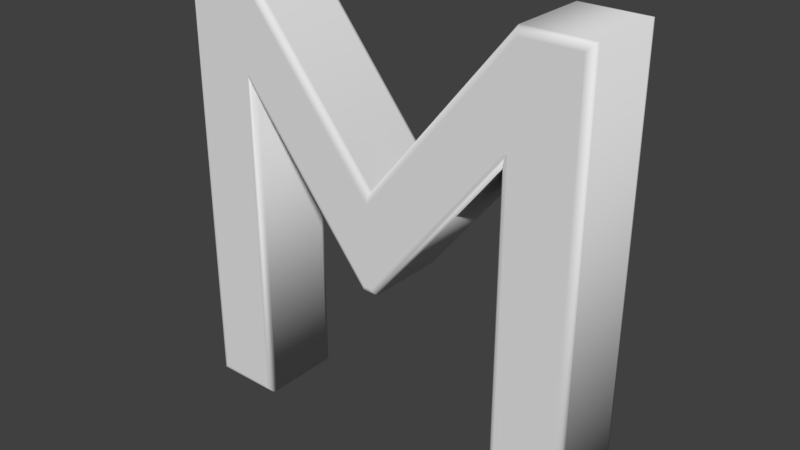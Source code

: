 # Source: Letra_M.blend  (saved by Blender 2.79.0; exported with 4.5.12 LTS)
import bpy
from mathutils import Matrix  # noqa: F401  (used for matrix-valued properties, if any)

bpy.ops.wm.read_factory_settings(use_empty=True)
scene = bpy.context.scene
scene.name = 'Scene'

# ---- collections
col_collection_1 = bpy.data.collections.new('Collection 1'); scene.collection.children.link(col_collection_1)

# ---- world
world_world = bpy.data.worlds.new('World'); scene.world = world_world
world_world.color = (0.05088, 0.05088, 0.05088)
world_world.use_sun_shadow = False
world_world.sun_shadow_jitter_overblur = 0.0
world_world.cycles.sampling_method = 'MANUAL'

# ---- meshes
me_cutext_012 = bpy.data.meshes.new('CUText.012')
me_cutext_012.from_pydata([(22.35, -25.59, 7.0), (22.35, 27.51, 7.0), (21.85, 27.51, 7.0), (0.8488, 1.106, 7.0), (-0.5583, 1.106, 7.0), (-21.56, 27.51, 7.0), (-22.05, 27.51, 7.0), (-22.05, -25.59, 7.0), (-31.45, -25.59, 7.0), (-31.45, 42.21, 7.0), (-22.55, 42.21, 7.0), (0.1449, 14.09, 7.0), (22.94, 42.21, 7.0), (31.75, 42.21, 7.0), (31.75, -25.59, 7.0), (22.35, -25.59, -7.0), (22.35, 27.51, -7.0), (21.85, 27.51, -7.0), (0.8488, 1.106, -7.0), (-0.5583, 1.106, -7.0), (-21.56, 27.51, -7.0), (-22.05, 27.51, -7.0), (-22.05, -25.59, -7.0), (-31.45, -25.59, -7.0), (-31.45, 42.21, -7.0), (-22.55, 42.21, -7.0), (0.1449, 14.09, -7.0), (22.94, 42.21, -7.0), (31.75, 42.21, -7.0), (31.75, -25.59, -7.0), (22.35, -25.59, -7.0), (22.12, -25.82, -6.975), (21.91, -26.03, -6.901), (21.72, -26.22, -6.782), (21.56, -26.38, -6.623), (21.44, -26.5, -6.434), (21.37, -26.57, -6.223), (21.35, -26.59, -6.0), (22.35, 27.51, -7.0), (22.12, 27.28, -6.975), (21.91, 27.07, -6.901), (21.72, 26.88, -6.782), (21.56, 26.72, -6.623), (21.44, 26.6, -6.434), (21.37, 26.53, -6.223), (21.35, 26.51, -6.0), (21.85, 27.51, -7.0), (21.96, 27.28, -6.975), (22.06, 27.07, -6.901), (22.15, 26.88, -6.782), (22.23, 26.72, -6.623), (22.28, 26.6, -6.434), (22.32, 26.53, -6.223), (22.33, 26.51, -6.0), (0.8488, 1.106, -7.0), (0.9561, 0.8831, -6.975), (1.058, 0.6717, -6.901), (1.149, 0.4821, -6.782), (1.226, 0.3238, -6.623), (1.283, 0.2047, -6.434), (1.319, 0.1307, -6.223), (1.331, 0.1056, -6.0), (-0.5583, 1.106, -7.0), (-0.6656, 0.8831, -6.975), (-0.7676, 0.6717, -6.901), (-0.859, 0.4821, -6.782), (-0.9354, 0.3238, -6.623), (-0.9929, 0.2047, -6.434), (-1.029, 0.1307, -6.223), (-1.041, 0.1056, -6.0), (-21.56, 27.51, -7.0), (-21.67, 27.28, -6.975), (-21.77, 27.07, -6.901), (-21.86, 26.88, -6.782), (-21.94, 26.72, -6.623), (-21.99, 26.6, -6.434), (-22.03, 26.53, -6.223), (-22.04, 26.51, -6.0), (-22.05, 27.51, -7.0), (-21.83, 27.28, -6.975), (-21.62, 27.07, -6.901), (-21.43, 26.88, -6.782), (-21.27, 26.72, -6.623), (-21.15, 26.6, -6.434), (-21.08, 26.53, -6.223), (-21.05, 26.51, -6.0), (-22.05, -25.59, -7.0), (-21.83, -25.82, -6.975), (-21.62, -26.03, -6.901), (-21.43, -26.22, -6.782), (-21.27, -26.38, -6.623), (-21.15, -26.5, -6.434), (-21.08, -26.57, -6.223), (-21.05, -26.59, -6.0), (-31.45, -25.59, -7.0), (-31.68, -25.82, -6.975), (-31.89, -26.03, -6.901), (-32.08, -26.22, -6.782), (-32.24, -26.38, -6.623), (-32.36, -26.5, -6.434), (-32.43, -26.57, -6.223), (-32.45, -26.59, -6.0), (-31.45, 42.21, -7.0), (-31.68, 42.43, -6.975), (-31.89, 42.64, -6.901), (-32.08, 42.83, -6.782), (-32.24, 42.99, -6.623), (-32.36, 43.11, -6.434), (-32.43, 43.18, -6.223), (-32.45, 43.21, -6.0), (-22.55, 42.21, -7.0), (-22.44, 42.43, -6.975), (-22.34, 42.64, -6.901), (-22.25, 42.83, -6.782), (-22.18, 42.99, -6.623), (-22.12, 43.11, -6.434), (-22.08, 43.18, -6.223), (-22.07, 43.21, -6.0), (0.1449, 14.09, -7.0), (0.1453, 14.44, -6.975), (0.1456, 14.78, -6.901), (0.146, 15.08, -6.782), (0.1462, 15.33, -6.623), (0.1464, 15.52, -6.434), (0.1466, 15.64, -6.223), (0.1466, 15.68, -6.0), (22.94, 42.21, -7.0), (22.83, 42.43, -6.975), (22.73, 42.64, -6.901), (22.64, 42.83, -6.782), (22.57, 42.99, -6.623), (22.51, 43.11, -6.434), (22.48, 43.18, -6.223), (22.46, 43.21, -6.0), (31.75, 42.21, -7.0), (31.97, 42.43, -6.975), (32.18, 42.64, -6.901), (32.37, 42.83, -6.782), (32.53, 42.99, -6.623), (32.65, 43.11, -6.434), (32.72, 43.18, -6.223), (32.75, 43.21, -6.0), (31.75, -25.59, -7.0), (31.97, -25.82, -6.975), (32.18, -26.03, -6.901), (32.37, -26.22, -6.782), (32.53, -26.38, -6.623), (32.65, -26.5, -6.434), (32.72, -26.57, -6.223), (32.75, -26.59, -6.0), (21.35, -26.59, -6.0), (21.35, -26.59, 6.0), (21.35, 26.51, -6.0), (21.35, 26.51, 6.0), (22.33, 26.51, -6.0), (22.33, 26.51, 6.0), (1.331, 0.1056, -6.0), (1.331, 0.1056, 6.0), (-1.041, 0.1056, -6.0), (-1.041, 0.1056, 6.0), (-22.04, 26.51, -6.0), (-22.04, 26.51, 6.0), (-21.05, 26.51, -6.0), (-21.05, 26.51, 6.0), (-21.05, -26.59, -6.0), (-21.05, -26.59, 6.0), (-32.45, -26.59, -6.0), (-32.45, -26.59, 6.0), (-32.45, 43.21, -6.0), (-32.45, 43.21, 6.0), (-22.07, 43.21, -6.0), (-22.07, 43.21, 6.0), (0.1466, 15.68, -6.0), (0.1466, 15.68, 6.0), (22.46, 43.21, -6.0), (22.46, 43.21, 6.0), (32.75, 43.21, -6.0), (32.75, 43.21, 6.0), (32.75, -26.59, -6.0), (32.75, -26.59, 6.0), (21.35, -26.59, 6.0), (21.37, -26.57, 6.223), (21.44, -26.5, 6.434), (21.56, -26.38, 6.623), (21.72, -26.22, 6.782), (21.91, -26.03, 6.901), (22.12, -25.82, 6.975), (22.35, -25.59, 7.0), (21.35, 26.51, 6.0), (21.37, 26.53, 6.223), (21.44, 26.6, 6.434), (21.56, 26.72, 6.623), (21.72, 26.88, 6.782), (21.91, 27.07, 6.901), (22.12, 27.28, 6.975), (22.35, 27.51, 7.0), (22.33, 26.51, 6.0), (22.32, 26.53, 6.223), (22.28, 26.6, 6.434), (22.23, 26.72, 6.623), (22.15, 26.88, 6.782), (22.06, 27.07, 6.901), (21.96, 27.28, 6.975), (21.85, 27.51, 7.0), (1.331, 0.1056, 6.0), (1.319, 0.1307, 6.223), (1.283, 0.2047, 6.434), (1.226, 0.3238, 6.623), (1.149, 0.4821, 6.782), (1.058, 0.6717, 6.901), (0.9561, 0.8831, 6.975), (0.8488, 1.106, 7.0), (-1.041, 0.1056, 6.0), (-1.029, 0.1307, 6.223), (-0.9929, 0.2047, 6.434), (-0.9354, 0.3238, 6.623), (-0.859, 0.4821, 6.782), (-0.7676, 0.6717, 6.901), (-0.6656, 0.8831, 6.975), (-0.5583, 1.106, 7.0), (-22.04, 26.51, 6.0), (-22.03, 26.53, 6.223), (-21.99, 26.6, 6.434), (-21.94, 26.72, 6.623), (-21.86, 26.88, 6.782), (-21.77, 27.07, 6.901), (-21.67, 27.28, 6.975), (-21.56, 27.51, 7.0), (-21.05, 26.51, 6.0), (-21.08, 26.53, 6.223), (-21.15, 26.6, 6.434), (-21.27, 26.72, 6.623), (-21.43, 26.88, 6.782), (-21.62, 27.07, 6.901), (-21.83, 27.28, 6.975), (-22.05, 27.51, 7.0), (-21.05, -26.59, 6.0), (-21.08, -26.57, 6.223), (-21.15, -26.5, 6.434), (-21.27, -26.38, 6.623), (-21.43, -26.22, 6.782), (-21.62, -26.03, 6.901), (-21.83, -25.82, 6.975), (-22.05, -25.59, 7.0), (-32.45, -26.59, 6.0), (-32.43, -26.57, 6.223), (-32.36, -26.5, 6.434), (-32.24, -26.38, 6.623), (-32.08, -26.22, 6.782), (-31.89, -26.03, 6.901), (-31.68, -25.82, 6.975), (-31.45, -25.59, 7.0), (-32.45, 43.21, 6.0), (-32.43, 43.18, 6.223), (-32.36, 43.11, 6.434), (-32.24, 42.99, 6.623), (-32.08, 42.83, 6.782), (-31.89, 42.64, 6.901), (-31.68, 42.43, 6.975), (-31.45, 42.21, 7.0), (-22.07, 43.21, 6.0), (-22.08, 43.18, 6.223), (-22.12, 43.11, 6.434), (-22.18, 42.99, 6.623), (-22.25, 42.83, 6.782), (-22.34, 42.64, 6.901), (-22.44, 42.43, 6.975), (-22.55, 42.21, 7.0), (0.1466, 15.68, 6.0), (0.1466, 15.64, 6.223), (0.1464, 15.52, 6.434), (0.1462, 15.33, 6.623), (0.146, 15.08, 6.782), (0.1456, 14.78, 6.901), (0.1453, 14.44, 6.975), (0.1449, 14.09, 7.0), (22.46, 43.21, 6.0), (22.48, 43.18, 6.223), (22.51, 43.11, 6.434), (22.57, 42.99, 6.623), (22.64, 42.83, 6.782), (22.73, 42.64, 6.901), (22.83, 42.43, 6.975), (22.94, 42.21, 7.0), (32.75, 43.21, 6.0), (32.72, 43.18, 6.223), (32.65, 43.11, 6.434), (32.53, 42.99, 6.623), (32.37, 42.83, 6.782), (32.18, 42.64, 6.901), (31.97, 42.43, 6.975), (31.75, 42.21, 7.0), (32.75, -26.59, 6.0), (32.72, -26.57, 6.223), (32.65, -26.5, 6.434), (32.53, -26.38, 6.623), (32.37, -26.22, 6.782), (32.18, -26.03, 6.901), (31.97, -25.82, 6.975), (31.75, -25.59, 7.0)], [], [(8, 10, 9), (8, 6, 10), (6, 5, 10), (5, 11, 10), (11, 13, 12), (11, 2, 13), (2, 1, 13), (1, 14, 13), (8, 7, 6), (4, 11, 5), (11, 3, 2), (0, 14, 1), (4, 3, 11), (25, 23, 24), (21, 23, 25), (20, 21, 25), (26, 20, 25), (28, 26, 27), (17, 26, 28), (16, 17, 28), (29, 16, 28), (22, 23, 21), (26, 19, 20), (18, 26, 17), (29, 15, 16), (18, 19, 26), (31, 39, 38, 30), (32, 40, 39, 31), (33, 41, 40, 32), (34, 42, 41, 33), (35, 43, 42, 34), (36, 44, 43, 35), (37, 45, 44, 36), (39, 47, 46, 38), (40, 48, 47, 39), (41, 49, 48, 40), (42, 50, 49, 41), (43, 51, 50, 42), (44, 52, 51, 43), (45, 53, 52, 44), (47, 55, 54, 46), (48, 56, 55, 47), (49, 57, 56, 48), (50, 58, 57, 49), (51, 59, 58, 50), (52, 60, 59, 51), (53, 61, 60, 52), (55, 63, 62, 54), (56, 64, 63, 55), (57, 65, 64, 56), (58, 66, 65, 57), (59, 67, 66, 58), (60, 68, 67, 59), (61, 69, 68, 60), (63, 71, 70, 62), (64, 72, 71, 63), (65, 73, 72, 64), (66, 74, 73, 65), (67, 75, 74, 66), (68, 76, 75, 67), (69, 77, 76, 68), (71, 79, 78, 70), (72, 80, 79, 71), (73, 81, 80, 72), (74, 82, 81, 73), (75, 83, 82, 74), (76, 84, 83, 75), (77, 85, 84, 76), (79, 87, 86, 78), (80, 88, 87, 79), (81, 89, 88, 80), (82, 90, 89, 81), (83, 91, 90, 82), (84, 92, 91, 83), (85, 93, 92, 84), (87, 95, 94, 86), (88, 96, 95, 87), (89, 97, 96, 88), (90, 98, 97, 89), (91, 99, 98, 90), (92, 100, 99, 91), (93, 101, 100, 92), (95, 103, 102, 94), (96, 104, 103, 95), (97, 105, 104, 96), (98, 106, 105, 97), (99, 107, 106, 98), (100, 108, 107, 99), (101, 109, 108, 100), (103, 111, 110, 102), (104, 112, 111, 103), (105, 113, 112, 104), (106, 114, 113, 105), (107, 115, 114, 106), (108, 116, 115, 107), (109, 117, 116, 108), (111, 119, 118, 110), (112, 120, 119, 111), (113, 121, 120, 112), (114, 122, 121, 113), (115, 123, 122, 114), (116, 124, 123, 115), (117, 125, 124, 116), (119, 127, 126, 118), (120, 128, 127, 119), (121, 129, 128, 120), (122, 130, 129, 121), (123, 131, 130, 122), (124, 132, 131, 123), (125, 133, 132, 124), (127, 135, 134, 126), (128, 136, 135, 127), (129, 137, 136, 128), (130, 138, 137, 129), (131, 139, 138, 130), (132, 140, 139, 131), (133, 141, 140, 132), (135, 143, 142, 134), (136, 144, 143, 135), (137, 145, 144, 136), (138, 146, 145, 137), (139, 147, 146, 138), (140, 148, 147, 139), (141, 149, 148, 140), (143, 31, 30, 142), (144, 32, 31, 143), (145, 33, 32, 144), (146, 34, 33, 145), (147, 35, 34, 146), (148, 36, 35, 147), (149, 37, 36, 148), (151, 153, 152, 150), (153, 155, 154, 152), (155, 157, 156, 154), (157, 159, 158, 156), (159, 161, 160, 158), (161, 163, 162, 160), (163, 165, 164, 162), (165, 167, 166, 164), (167, 169, 168, 166), (169, 171, 170, 168), (171, 173, 172, 170), (173, 175, 174, 172), (175, 177, 176, 174), (177, 179, 178, 176), (179, 151, 150, 178), (181, 189, 188, 180), (182, 190, 189, 181), (183, 191, 190, 182), (184, 192, 191, 183), (185, 193, 192, 184), (186, 194, 193, 185), (187, 195, 194, 186), (189, 197, 196, 188), (190, 198, 197, 189), (191, 199, 198, 190), (192, 200, 199, 191), (193, 201, 200, 192), (194, 202, 201, 193), (195, 203, 202, 194), (197, 205, 204, 196), (198, 206, 205, 197), (199, 207, 206, 198), (200, 208, 207, 199), (201, 209, 208, 200), (202, 210, 209, 201), (203, 211, 210, 202), (205, 213, 212, 204), (206, 214, 213, 205), (207, 215, 214, 206), (208, 216, 215, 207), (209, 217, 216, 208), (210, 218, 217, 209), (211, 219, 218, 210), (213, 221, 220, 212), (214, 222, 221, 213), (215, 223, 222, 214), (216, 224, 223, 215), (217, 225, 224, 216), (218, 226, 225, 217), (219, 227, 226, 218), (221, 229, 228, 220), (222, 230, 229, 221), (223, 231, 230, 222), (224, 232, 231, 223), (225, 233, 232, 224), (226, 234, 233, 225), (227, 235, 234, 226), (229, 237, 236, 228), (230, 238, 237, 229), (231, 239, 238, 230), (232, 240, 239, 231), (233, 241, 240, 232), (234, 242, 241, 233), (235, 243, 242, 234), (237, 245, 244, 236), (238, 246, 245, 237), (239, 247, 246, 238), (240, 248, 247, 239), (241, 249, 248, 240), (242, 250, 249, 241), (243, 251, 250, 242), (245, 253, 252, 244), (246, 254, 253, 245), (247, 255, 254, 246), (248, 256, 255, 247), (249, 257, 256, 248), (250, 258, 257, 249), (251, 259, 258, 250), (253, 261, 260, 252), (254, 262, 261, 253), (255, 263, 262, 254), (256, 264, 263, 255), (257, 265, 264, 256), (258, 266, 265, 257), (259, 267, 266, 258), (261, 269, 268, 260), (262, 270, 269, 261), (263, 271, 270, 262), (264, 272, 271, 263), (265, 273, 272, 264), (266, 274, 273, 265), (267, 275, 274, 266), (269, 277, 276, 268), (270, 278, 277, 269), (271, 279, 278, 270), (272, 280, 279, 271), (273, 281, 280, 272), (274, 282, 281, 273), (275, 283, 282, 274), (277, 285, 284, 276), (278, 286, 285, 277), (279, 287, 286, 278), (280, 288, 287, 279), (281, 289, 288, 280), (282, 290, 289, 281), (283, 291, 290, 282), (285, 293, 292, 284), (286, 294, 293, 285), (287, 295, 294, 286), (288, 296, 295, 287), (289, 297, 296, 288), (290, 298, 297, 289), (291, 299, 298, 290), (293, 181, 180, 292), (294, 182, 181, 293), (295, 183, 182, 294), (296, 184, 183, 295), (297, 185, 184, 296), (298, 186, 185, 297), (299, 187, 186, 298)])
me_cutext_012.polygons.foreach_set('use_smooth', [0, 0, 0, 0, 0, 0, 0, 0, 0, 0, 0, 0, 0, 0, 0, 0, 0, 0, 0, 0, 0, 0, 0, 0, 0, 0, 1, 1, 1, 1, 1, 1, 1, 1, 1, 1, 1, 1, 1, 1, 1, 1, 1, 1, 1, 1, 1, 1, 1, 1, 1, 1, 1, 1, 1, 1, 1, 1, 1, 1, 1, 1, 1, 1, 1, 1, 1, 1, 1, 1, 1, 1, 1, 1, 1, 1, 1, 1, 1, 1, 1, 1, 1, 1, 1, 1, 1, 1, 1, 1, 1, 1, 1, 1, 1, 1, 1, 1, 1, 1, 1, 1, 1, 1, 1, 1, 1, 1, 1, 1, 1, 1, 1, 1, 1, 1, 1, 1, 1, 1, 1, 1, 1, 1, 1, 1, 1, 1, 1, 1, 1, 1, 1, 1, 1, 1, 1, 1, 1, 1, 1, 1, 1, 1, 1, 1, 1, 1, 1, 1, 1, 1, 1, 1, 1, 1, 1, 1, 1, 1, 1, 1, 1, 1, 1, 1, 1, 1, 1, 1, 1, 1, 1, 1, 1, 1, 1, 1, 1, 1, 1, 1, 1, 1, 1, 1, 1, 1, 1, 1, 1, 1, 1, 1, 1, 1, 1, 1, 1, 1, 1, 1, 1, 1, 1, 1, 1, 1, 1, 1, 1, 1, 1, 1, 1, 1, 1, 1, 1, 1, 1, 1, 1, 1, 1, 1, 1, 1, 1, 1, 1, 1, 1, 1, 1, 1, 1, 1, 1, 1, 1, 1, 1, 1, 1, 1, 1, 1, 1, 1, 1])
me_cutext_012.use_remesh_preserve_volume = False
me_cutext_012.use_remesh_preserve_attributes = False
me_cutext_012.use_mirror_vertex_groups = False
me_cutext_012.auto_texspace = False
me_cutext_012.update()

# ---- objects
ob_text = bpy.data.objects.new('Text', me_cutext_012)

# ---- transforms, parenting, visibility, modifiers, constraints
ob_text.location = (0.0, 0.0, 0.0)
ob_text.rotation_euler = (1.571, -0.0, 0.0)
ob_text.lineart.crease_threshold = 0.0

# ---- collection membership
col_collection_1.objects.link(ob_text)

# ---- scene / render settings (as saved in the file)
scene.frame_start = 1; scene.frame_end = 250; scene.frame_set(4)
scene.render.engine = 'CYCLES'
scene.render.resolution_percentage = 50
scene.render.dither_intensity = 0.0
scene.cycles.use_denoising = False
scene.cycles.samples = 128
scene.cycles.sampling_pattern = 'TABULATED_SOBOL'
scene.cycles.use_adaptive_sampling = False
scene.cycles.use_light_tree = False
scene.cycles.blur_glossy = 0.0
scene.cycles.sample_clamp_indirect = 0.0
scene.view_settings.view_transform = 'Standard'
scene.unit_settings.scale_length = 0.01
bpy.context.view_layer.update()

# ---- added for rendering (the .blend has no active camera and no usable light): camera, sun
cam_auto = bpy.data.cameras.new('AutoCamera')
cam_auto.lens = 50.0
cam_auto.sensor_width = 36.0
cam_auto.clip_end = 1567.51
ob_auto_camera = bpy.data.objects.new('AutoCamera', cam_auto)
scene.collection.objects.link(ob_auto_camera)
ob_auto_camera.location = (89.4622, -107.18, 79.7592)
ob_auto_camera.rotation_euler = (1.09748, -7.21219e-08, 0.694738)
scene.camera = ob_auto_camera
light_auto_sun = bpy.data.lights.new('AutoSun', 'SUN')
light_auto_sun.energy = 3.0
light_auto_sun.angle = 0.0523599
ob_auto_sun = bpy.data.objects.new('AutoSun', light_auto_sun)
scene.collection.objects.link(ob_auto_sun)
ob_auto_sun.rotation_euler = (0.872665, 0.174533, 0.523599)
bpy.context.view_layer.update()
